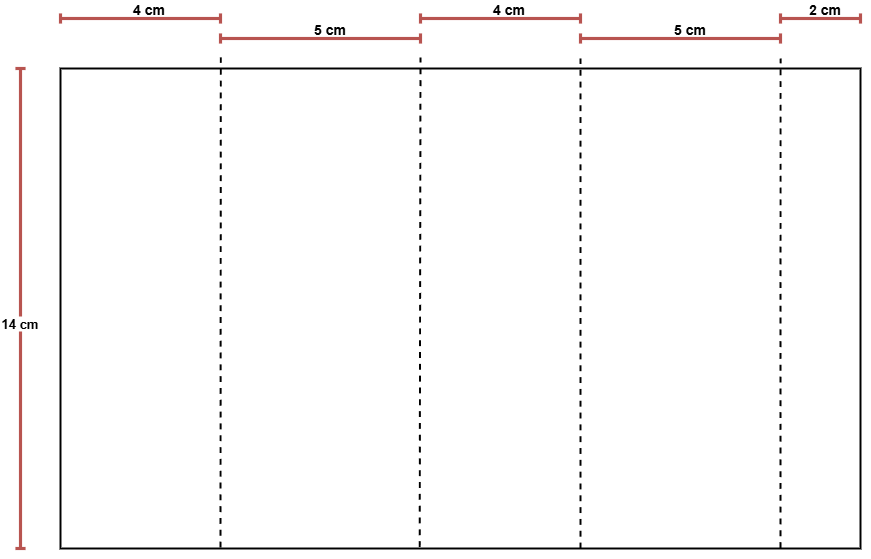

The diagram above was exported from draw.io. Its source (the exported page's mxGraphModel, read from the mxfile embedded in the PNG):
<mxGraphModel dx="1028" dy="612" grid="1" gridSize="10" guides="1" tooltips="1" connect="1" arrows="1" fold="1" page="1" pageScale="1" pageWidth="1169" pageHeight="827" math="0" shadow="0">
  <root>
    <mxCell id="0" />
    <mxCell id="1" parent="0" />
    <mxCell id="xi82imp2NC58Osb8VGwR-1" value="" style="rounded=0;whiteSpace=wrap;html=1;fillStyle=auto;strokeWidth=1.9685;fillColor=none;" parent="1" vertex="1">
      <mxGeometry x="160" y="160" width="800" height="480" as="geometry" />
    </mxCell>
    <mxCell id="xi82imp2NC58Osb8VGwR-2" value="" style="endArrow=baseDash;startArrow=baseDash;html=1;rounded=0;startFill=0;endFill=0;fillColor=#f8cecc;strokeColor=#b85450;strokeWidth=3.1496;" parent="1" edge="1">
      <mxGeometry width="50" height="50" relative="1" as="geometry">
        <mxPoint x="120" y="640" as="sourcePoint" />
        <mxPoint x="120" y="160" as="targetPoint" />
      </mxGeometry>
    </mxCell>
    <mxCell id="xi82imp2NC58Osb8VGwR-5" value="&lt;font style=&quot;font-size: 13px;&quot;&gt;&lt;b&gt;14 cm&lt;/b&gt;&lt;/font&gt;" style="edgeLabel;html=1;align=center;verticalAlign=middle;resizable=0;points=[];" parent="xi82imp2NC58Osb8VGwR-2" vertex="1" connectable="0">
      <mxGeometry x="-0.1077" y="2" relative="1" as="geometry">
        <mxPoint y="-12" as="offset" />
      </mxGeometry>
    </mxCell>
    <mxCell id="xi82imp2NC58Osb8VGwR-3" value="" style="endArrow=baseDash;startArrow=baseDash;html=1;rounded=0;startFill=0;endFill=0;fillColor=#f8cecc;strokeColor=#b85450;strokeWidth=3.1496;" parent="1" edge="1">
      <mxGeometry width="50" height="50" relative="1" as="geometry">
        <mxPoint x="320" y="110" as="sourcePoint" />
        <mxPoint x="160" y="110" as="targetPoint" />
      </mxGeometry>
    </mxCell>
    <mxCell id="xi82imp2NC58Osb8VGwR-4" value="&lt;font style=&quot;font-size: 14px;&quot;&gt;&lt;b&gt;4 cm&lt;/b&gt;&lt;/font&gt;" style="edgeLabel;html=1;align=center;verticalAlign=middle;resizable=0;points=[];labelBackgroundColor=none;" parent="xi82imp2NC58Osb8VGwR-3" vertex="1" connectable="0">
      <mxGeometry x="-0.0829" y="-3" relative="1" as="geometry">
        <mxPoint y="-7" as="offset" />
      </mxGeometry>
    </mxCell>
    <mxCell id="rfDRUf-FGLvPWGnRWgLZ-2" value="" style="endArrow=none;html=1;rounded=0;dashed=1;strokeWidth=1.9685;exitX=0.2;exitY=0.998;exitDx=0;exitDy=0;exitPerimeter=0;" parent="1" source="xi82imp2NC58Osb8VGwR-1" edge="1">
      <mxGeometry width="50" height="50" relative="1" as="geometry">
        <mxPoint x="320" y="370" as="sourcePoint" />
        <mxPoint x="320.32" y="148.92" as="targetPoint" />
      </mxGeometry>
    </mxCell>
    <mxCell id="rfDRUf-FGLvPWGnRWgLZ-6" value="" style="endArrow=baseDash;startArrow=baseDash;html=1;rounded=0;startFill=0;endFill=0;fillColor=#f8cecc;strokeColor=#b85450;strokeWidth=3.1496;" parent="1" edge="1">
      <mxGeometry width="50" height="50" relative="1" as="geometry">
        <mxPoint x="520" y="130" as="sourcePoint" />
        <mxPoint x="320" y="130" as="targetPoint" />
      </mxGeometry>
    </mxCell>
    <mxCell id="rfDRUf-FGLvPWGnRWgLZ-7" value="&lt;b style=&quot;font-size: 14px; background-color: transparent; color: light-dark(rgb(0, 0, 0), rgb(255, 255, 255));&quot;&gt;5 cm&lt;/b&gt;" style="edgeLabel;html=1;align=center;verticalAlign=middle;resizable=0;points=[];labelBackgroundColor=none;" parent="rfDRUf-FGLvPWGnRWgLZ-6" vertex="1" connectable="0">
      <mxGeometry x="-0.0829" y="-3" relative="1" as="geometry">
        <mxPoint y="-7" as="offset" />
      </mxGeometry>
    </mxCell>
    <mxCell id="rfDRUf-FGLvPWGnRWgLZ-9" value="" style="endArrow=baseDash;startArrow=baseDash;html=1;rounded=0;startFill=0;endFill=0;fillColor=#f8cecc;strokeColor=#b85450;strokeWidth=3.1496;" parent="1" edge="1">
      <mxGeometry width="50" height="50" relative="1" as="geometry">
        <mxPoint x="680" y="110" as="sourcePoint" />
        <mxPoint x="520" y="110" as="targetPoint" />
      </mxGeometry>
    </mxCell>
    <mxCell id="rfDRUf-FGLvPWGnRWgLZ-10" value="&lt;font style=&quot;font-size: 14px;&quot;&gt;&lt;b&gt;4 cm&lt;/b&gt;&lt;/font&gt;" style="edgeLabel;html=1;align=center;verticalAlign=middle;resizable=0;points=[];labelBackgroundColor=none;" parent="rfDRUf-FGLvPWGnRWgLZ-9" vertex="1" connectable="0">
      <mxGeometry x="-0.0829" y="-3" relative="1" as="geometry">
        <mxPoint y="-7" as="offset" />
      </mxGeometry>
    </mxCell>
    <mxCell id="rfDRUf-FGLvPWGnRWgLZ-11" value="" style="endArrow=baseDash;startArrow=baseDash;html=1;rounded=0;startFill=0;endFill=0;fillColor=#f8cecc;strokeColor=#b85450;strokeWidth=3.1496;" parent="1" edge="1">
      <mxGeometry width="50" height="50" relative="1" as="geometry">
        <mxPoint x="880" y="130" as="sourcePoint" />
        <mxPoint x="680" y="130" as="targetPoint" />
      </mxGeometry>
    </mxCell>
    <mxCell id="rfDRUf-FGLvPWGnRWgLZ-12" value="&lt;font style=&quot;font-size: 14px;&quot;&gt;&lt;b&gt;5 cm&lt;/b&gt;&lt;/font&gt;" style="edgeLabel;html=1;align=center;verticalAlign=middle;resizable=0;points=[];labelBackgroundColor=none;" parent="rfDRUf-FGLvPWGnRWgLZ-11" vertex="1" connectable="0">
      <mxGeometry x="-0.0829" y="-3" relative="1" as="geometry">
        <mxPoint y="-7" as="offset" />
      </mxGeometry>
    </mxCell>
    <mxCell id="rfDRUf-FGLvPWGnRWgLZ-13" value="" style="endArrow=baseDash;startArrow=baseDash;html=1;rounded=0;startFill=0;endFill=0;fillColor=#f8cecc;strokeColor=#b85450;strokeWidth=3.1496;" parent="1" edge="1">
      <mxGeometry width="50" height="50" relative="1" as="geometry">
        <mxPoint x="960" y="110" as="sourcePoint" />
        <mxPoint x="880" y="110" as="targetPoint" />
      </mxGeometry>
    </mxCell>
    <mxCell id="rfDRUf-FGLvPWGnRWgLZ-14" value="&lt;font style=&quot;font-size: 14px;&quot;&gt;&lt;b&gt;2 cm&lt;/b&gt;&lt;/font&gt;" style="edgeLabel;html=1;align=center;verticalAlign=middle;resizable=0;points=[];labelBackgroundColor=none;" parent="rfDRUf-FGLvPWGnRWgLZ-13" vertex="1" connectable="0">
      <mxGeometry x="-0.0829" y="-3" relative="1" as="geometry">
        <mxPoint y="-7" as="offset" />
      </mxGeometry>
    </mxCell>
    <mxCell id="rfDRUf-FGLvPWGnRWgLZ-15" value="" style="endArrow=none;html=1;rounded=0;dashed=1;strokeWidth=1.9685;exitX=0.449;exitY=0.997;exitDx=0;exitDy=0;exitPerimeter=0;" parent="1" source="xi82imp2NC58Osb8VGwR-1" edge="1">
      <mxGeometry width="50" height="50" relative="1" as="geometry">
        <mxPoint x="520" y="371" as="sourcePoint" />
        <mxPoint x="520" y="149" as="targetPoint" />
      </mxGeometry>
    </mxCell>
    <mxCell id="rfDRUf-FGLvPWGnRWgLZ-16" value="" style="endArrow=none;html=1;rounded=0;dashed=1;strokeWidth=1.9685;exitX=0.65;exitY=1;exitDx=0;exitDy=0;exitPerimeter=0;" parent="1" source="xi82imp2NC58Osb8VGwR-1" edge="1">
      <mxGeometry width="50" height="50" relative="1" as="geometry">
        <mxPoint x="680" y="372" as="sourcePoint" />
        <mxPoint x="680" y="150" as="targetPoint" />
      </mxGeometry>
    </mxCell>
    <mxCell id="rfDRUf-FGLvPWGnRWgLZ-17" value="" style="endArrow=none;html=1;rounded=0;exitX=0.9;exitY=0.999;exitDx=0;exitDy=0;exitPerimeter=0;dashed=1;strokeWidth=1.9685;" parent="1" source="xi82imp2NC58Osb8VGwR-1" edge="1">
      <mxGeometry width="50" height="50" relative="1" as="geometry">
        <mxPoint x="880.0000000000001" y="369.34000000000003" as="sourcePoint" />
        <mxPoint x="880.08" y="150" as="targetPoint" />
      </mxGeometry>
    </mxCell>
  </root>
</mxGraphModel>